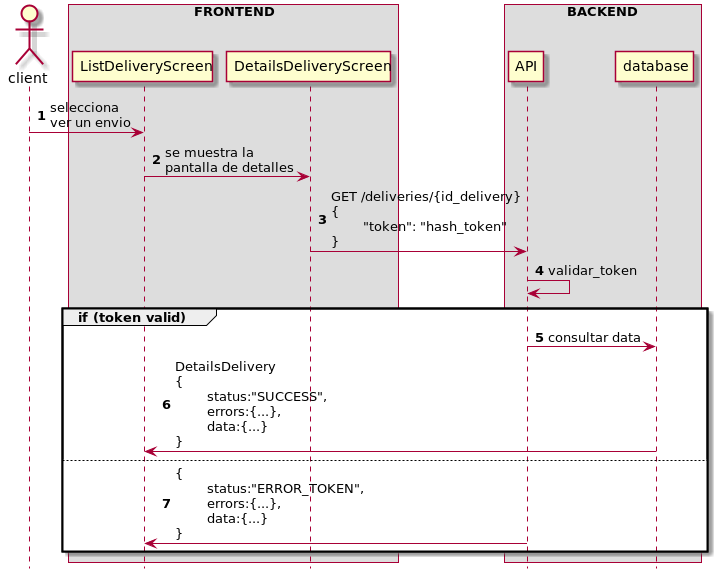

The diagram above was rendered by PlantUML. Its source (embedded in the PNG):
@startuml
hide footbox
autonumber

actor client

box "FRONTEND"
participant ListDeliveryScreen
participant DetailsDeliveryScreen
end box

box "BACKEND"
participant API
participant database
end box

client -> ListDeliveryScreen: selecciona \nver un envio
ListDeliveryScreen -> DetailsDeliveryScreen: se muestra la \npantalla de detalles
DetailsDeliveryScreen-> API: GET /deliveries/{id_delivery}\n{ \n\t"token": "hash_token" \n}
API->API: validar_token

group if (token valid)
API -> database: consultar data
database -> ListDeliveryScreen: DetailsDelivery\n{\n\tstatus:"SUCCESS", \n\terrors:{...}, \n\tdata:{...}\n}
else
  API -> ListDeliveryScreen: {\n\tstatus:"ERROR_TOKEN", \n\terrors:{...}, \n\tdata:{...}\n}
end

@enduml